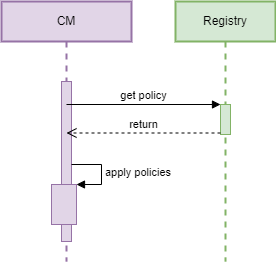

The diagram above was exported from draw.io. Its source (the exported page's mxGraphModel, read from the mxfile embedded in the PNG):
<mxGraphModel dx="1422" dy="762" grid="1" gridSize="10" guides="1" tooltips="1" connect="1" arrows="1" fold="1" page="1" pageScale="1" pageWidth="827" pageHeight="1169" background="#FFFFFF" math="0" shadow="0">
  <root>
    <mxCell id="0" />
    <mxCell id="1" parent="0" />
    <mxCell id="5r_EbzBjuvlPk0xkRiTi-7" value="CM" style="shape=umlLifeline;perimeter=lifelinePerimeter;whiteSpace=wrap;html=1;container=1;collapsible=0;recursiveResize=0;outlineConnect=0;fillColor=#e1d5e7;strokeColor=#9673a6;strokeWidth=2;fontSize=12;" parent="1" vertex="1">
      <mxGeometry x="14" y="24" width="130" height="260" as="geometry" />
    </mxCell>
    <mxCell id="rwZ_wvUP9T8B4eSZR2o0-1" value="" style="html=1;points=[];perimeter=orthogonalPerimeter;fillColor=#e1d5e7;strokeColor=#9673a6;" parent="5r_EbzBjuvlPk0xkRiTi-7" vertex="1">
      <mxGeometry x="60" y="80" width="10" height="160" as="geometry" />
    </mxCell>
    <mxCell id="XdwD65HsSy7dWTuKuaXO-4" value="" style="html=1;points=[];perimeter=orthogonalPerimeter;fillColor=#e1d5e7;strokeColor=#9673a6;" parent="5r_EbzBjuvlPk0xkRiTi-7" vertex="1">
      <mxGeometry x="50" y="183" width="25" height="40" as="geometry" />
    </mxCell>
    <mxCell id="XdwD65HsSy7dWTuKuaXO-5" value="apply policies" style="edgeStyle=orthogonalEdgeStyle;html=1;align=left;spacingLeft=2;endArrow=block;rounded=0;entryX=1;entryY=0;" parent="5r_EbzBjuvlPk0xkRiTi-7" target="XdwD65HsSy7dWTuKuaXO-4" edge="1">
      <mxGeometry relative="1" as="geometry">
        <mxPoint x="70" y="163" as="sourcePoint" />
        <Array as="points">
          <mxPoint x="100" y="163" />
        </Array>
      </mxGeometry>
    </mxCell>
    <mxCell id="5r_EbzBjuvlPk0xkRiTi-9" value="Registry" style="shape=umlLifeline;perimeter=lifelinePerimeter;whiteSpace=wrap;html=1;container=1;collapsible=0;recursiveResize=0;outlineConnect=0;fillColor=#d5e8d4;strokeColor=#82b366;strokeWidth=2;fontSize=12;" parent="1" vertex="1">
      <mxGeometry x="188" y="24" width="100" height="260" as="geometry" />
    </mxCell>
    <mxCell id="XdwD65HsSy7dWTuKuaXO-1" value="" style="html=1;points=[];perimeter=orthogonalPerimeter;fillColor=#d5e8d4;strokeColor=#82b366;" parent="5r_EbzBjuvlPk0xkRiTi-9" vertex="1">
      <mxGeometry x="45" y="103" width="10" height="30" as="geometry" />
    </mxCell>
    <mxCell id="XdwD65HsSy7dWTuKuaXO-2" value="get policy" style="html=1;verticalAlign=bottom;endArrow=block;entryX=0;entryY=0;rounded=0;" parent="1" target="XdwD65HsSy7dWTuKuaXO-1" edge="1">
      <mxGeometry relative="1" as="geometry">
        <mxPoint x="79" y="127" as="sourcePoint" />
      </mxGeometry>
    </mxCell>
    <mxCell id="XdwD65HsSy7dWTuKuaXO-3" value="return" style="html=1;verticalAlign=bottom;endArrow=open;dashed=1;endSize=8;exitX=0;exitY=0.95;rounded=0;" parent="1" source="XdwD65HsSy7dWTuKuaXO-1" edge="1">
      <mxGeometry relative="1" as="geometry">
        <mxPoint x="79" y="155.5" as="targetPoint" />
      </mxGeometry>
    </mxCell>
  </root>
</mxGraphModel>